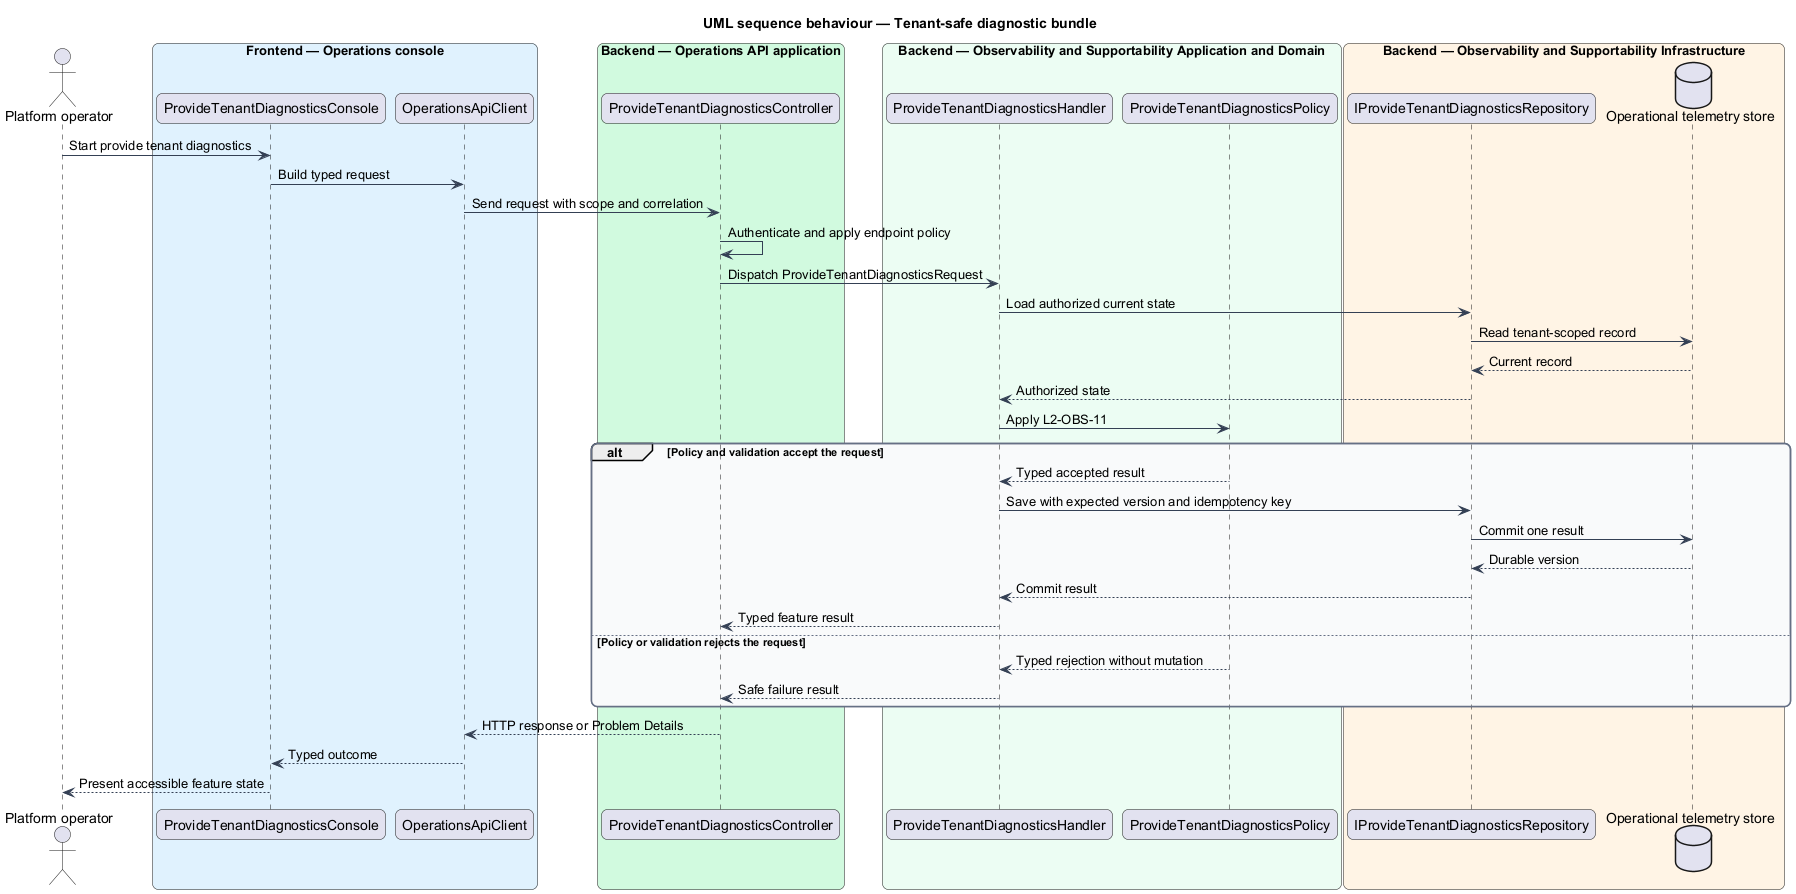

The diagram above was rendered by PlantUML. Its source (embedded in the PNG):
@startuml
title UML sequence behaviour — Tenant-safe diagnostic bundle
skinparam backgroundColor #FFFFFF
skinparam shadowing false
skinparam roundcorner 12
skinparam defaultFontName Arial
skinparam ArrowColor #344054
skinparam rectangle {
  BorderColor #344054
  FontColor #101828
}
skinparam package {
  BorderColor #667085
  FontColor #101828
  BackgroundColor #F9FAFB
}
actor "Platform operator" as actor
box "Frontend — Operations console" #E0F2FE
  participant "ProvideTenantDiagnosticsConsole" as entry
  participant "OperationsApiClient" as client
end box
box "Backend — Operations API application" #D1FADF
  participant "ProvideTenantDiagnosticsController" as controller
end box
box "Backend — Observability and Supportability Application and Domain" #ECFDF3
  participant "ProvideTenantDiagnosticsHandler" as handler
  participant "ProvideTenantDiagnosticsPolicy" as policy
end box
box "Backend — Observability and Supportability Infrastructure" #FFF4E5
  participant "IProvideTenantDiagnosticsRepository" as repository
  database "Operational telemetry store" as store
end box
actor -> entry : Start provide tenant diagnostics
entry -> client : Build typed request
client -> controller : Send request with scope and correlation
controller -> controller : Authenticate and apply endpoint policy
controller -> handler : Dispatch ProvideTenantDiagnosticsRequest
handler -> repository : Load authorized current state
repository -> store : Read tenant-scoped record
store --> repository : Current record
repository --> handler : Authorized state
handler -> policy : Apply L2-OBS-11
alt Policy and validation accept the request
  policy --> handler : Typed accepted result
  handler -> repository : Save with expected version and idempotency key
  repository -> store : Commit one result
  store --> repository : Durable version
  repository --> handler : Commit result
  handler --> controller : Typed feature result
else Policy or validation rejects the request
  policy --> handler : Typed rejection without mutation
  handler --> controller : Safe failure result
end
controller --> client : HTTP response or Problem Details
client --> entry : Typed outcome
entry --> actor : Present accessible feature state
@enduml